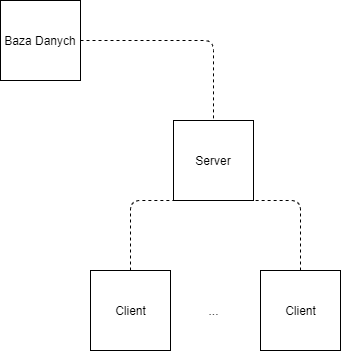

The diagram above was exported from draw.io. Its source (the exported page's mxGraphModel, read from the mxfile embedded in the PNG):
<mxGraphModel dx="1024" dy="494" grid="1" gridSize="10" guides="1" tooltips="1" connect="1" arrows="1" fold="1" page="1" pageScale="1" pageWidth="827" pageHeight="1169" math="0" shadow="0">
  <root>
    <mxCell id="0" />
    <mxCell id="1" parent="0" />
    <mxCell id="uHwzDIeDYn93pRSRb9vH-1" value="Server" style="whiteSpace=wrap;html=1;aspect=fixed;" parent="1" vertex="1">
      <mxGeometry x="373" y="160" width="80" height="80" as="geometry" />
    </mxCell>
    <mxCell id="uHwzDIeDYn93pRSRb9vH-2" value="Client" style="whiteSpace=wrap;html=1;aspect=fixed;" parent="1" vertex="1">
      <mxGeometry x="290" y="310" width="80" height="80" as="geometry" />
    </mxCell>
    <mxCell id="uHwzDIeDYn93pRSRb9vH-4" value="Client" style="whiteSpace=wrap;html=1;aspect=fixed;" parent="1" vertex="1">
      <mxGeometry x="460" y="310" width="80" height="80" as="geometry" />
    </mxCell>
    <mxCell id="uHwzDIeDYn93pRSRb9vH-5" value="" style="endArrow=none;dashed=1;html=1;entryX=0.5;entryY=1;entryDx=0;entryDy=0;exitX=0.5;exitY=0;exitDx=0;exitDy=0;" parent="1" source="uHwzDIeDYn93pRSRb9vH-2" target="uHwzDIeDYn93pRSRb9vH-1" edge="1">
      <mxGeometry width="50" height="50" relative="1" as="geometry">
        <mxPoint x="210" y="460" as="sourcePoint" />
        <mxPoint x="260" y="410" as="targetPoint" />
        <Array as="points">
          <mxPoint x="330" y="240" />
        </Array>
      </mxGeometry>
    </mxCell>
    <mxCell id="uHwzDIeDYn93pRSRb9vH-7" value="" style="endArrow=none;dashed=1;html=1;entryX=0.5;entryY=1;entryDx=0;entryDy=0;exitX=0.5;exitY=0;exitDx=0;exitDy=0;" parent="1" source="uHwzDIeDYn93pRSRb9vH-4" target="uHwzDIeDYn93pRSRb9vH-1" edge="1">
      <mxGeometry width="50" height="50" relative="1" as="geometry">
        <mxPoint x="270" y="330" as="sourcePoint" />
        <mxPoint x="433" y="260" as="targetPoint" />
        <Array as="points">
          <mxPoint x="500" y="240" />
        </Array>
      </mxGeometry>
    </mxCell>
    <mxCell id="uHwzDIeDYn93pRSRb9vH-8" value="..." style="text;html=1;strokeColor=none;fillColor=none;align=center;verticalAlign=middle;whiteSpace=wrap;rounded=0;strokeWidth=10;" parent="1" vertex="1">
      <mxGeometry x="393" y="340" width="40" height="20" as="geometry" />
    </mxCell>
    <mxCell id="uHwzDIeDYn93pRSRb9vH-9" value="Baza Danych" style="whiteSpace=wrap;html=1;aspect=fixed;strokeColor=#000000;strokeWidth=1;fillColor=#ffffff;" parent="1" vertex="1">
      <mxGeometry x="200" y="40" width="80" height="80" as="geometry" />
    </mxCell>
    <mxCell id="uHwzDIeDYn93pRSRb9vH-10" value="" style="endArrow=none;dashed=1;html=1;entryX=0.5;entryY=0;entryDx=0;entryDy=0;exitX=1;exitY=0.5;exitDx=0;exitDy=0;" parent="1" source="uHwzDIeDYn93pRSRb9vH-9" target="uHwzDIeDYn93pRSRb9vH-1" edge="1">
      <mxGeometry width="50" height="50" relative="1" as="geometry">
        <mxPoint x="200" y="460" as="sourcePoint" />
        <mxPoint x="250" y="410" as="targetPoint" />
        <Array as="points">
          <mxPoint x="413" y="80" />
        </Array>
      </mxGeometry>
    </mxCell>
  </root>
</mxGraphModel>